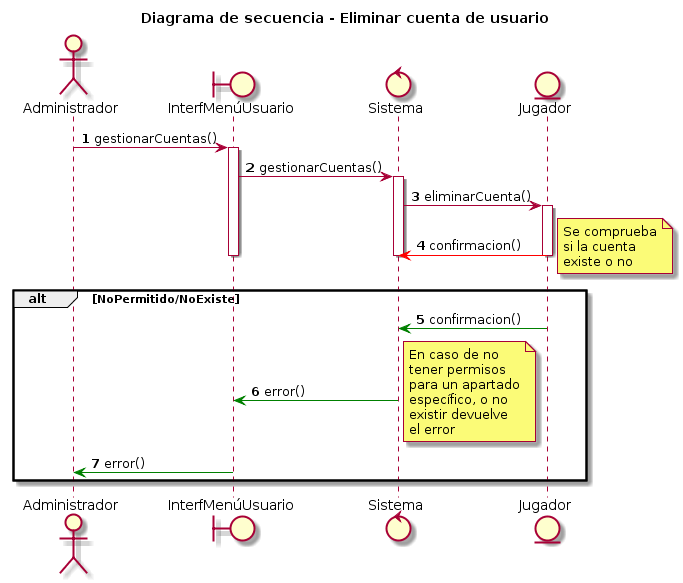

The diagram above was rendered by PlantUML. Its source (embedded in the PNG):
@startuml
title Diagrama de secuencia - Eliminar cuenta de usuario
autonumber
actor Administrador
boundary InterfMenúUsuario
control Sistema
entity Jugador

Administrador -> InterfMenúUsuario : gestionarCuentas()
activate InterfMenúUsuario
InterfMenúUsuario -> Sistema : gestionarCuentas()
activate Sistema
Sistema -> Jugador : eliminarCuenta()
activate Jugador
Jugador -[#red]> Sistema : confirmacion()
note right 
Se comprueba
si la cuenta
existe o no
end note


deactivate Jugador
deactivate Sistema
deactivate InterfMenúUsuario
alt NoPermitido/NoExiste
Jugador -[#green]> Sistema : confirmacion()
Sistema -[#green]> InterfMenúUsuario : error()
note right 
En caso de no
tener permisos
para un apartado
específico, o no
existir devuelve 
el error
end note
InterfMenúUsuario -[#green]> Administrador : error()
end
@enduml